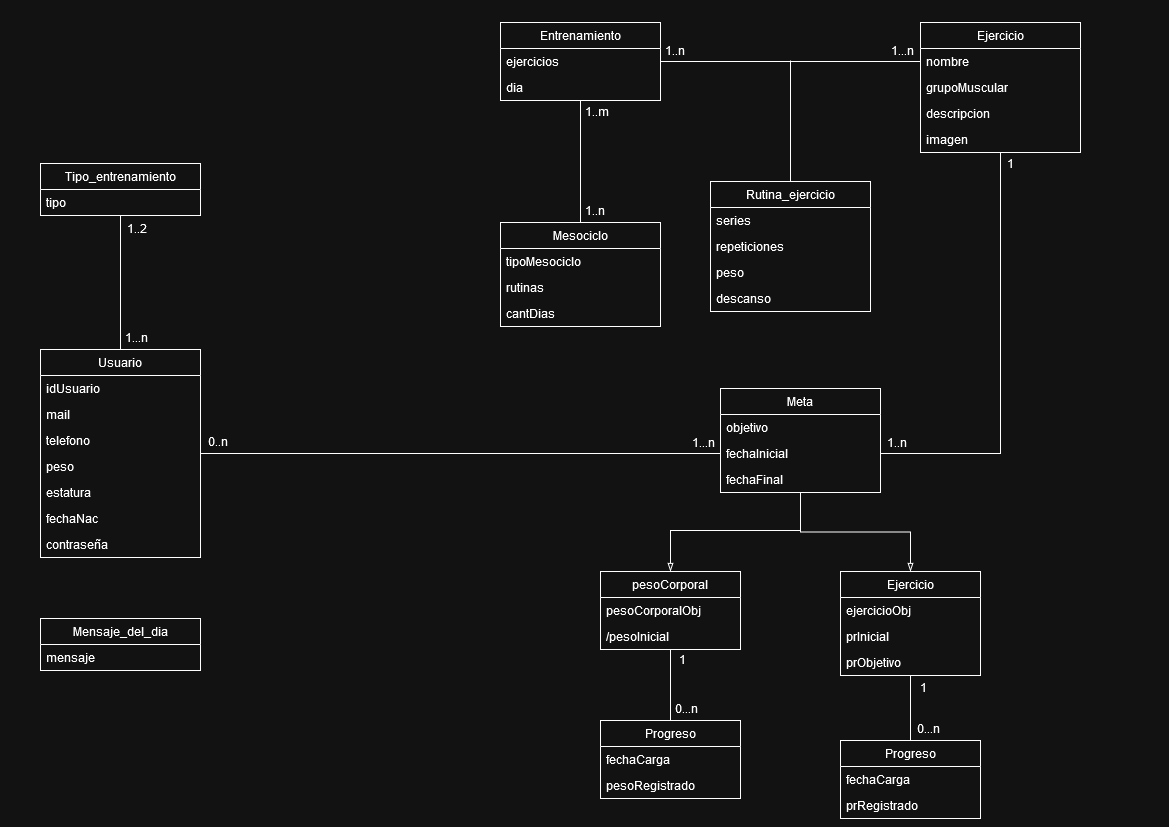

The diagram above was exported from draw.io. Its source (the exported page's mxGraphModel, read from the mxfile embedded in the PNG):
<mxGraphModel dx="1644" dy="713" grid="1" gridSize="10" guides="1" tooltips="1" connect="1" arrows="1" fold="1" page="1" pageScale="1" pageWidth="1169" pageHeight="827" math="0" shadow="0">
  <root>
    <mxCell id="0" />
    <mxCell id="1" parent="0" />
    <mxCell id="b5exWTldyXnCVat9tKO8-86" style="edgeStyle=orthogonalEdgeStyle;rounded=0;orthogonalLoop=1;jettySize=auto;html=1;endArrow=none;endFill=0;" parent="1" source="b5exWTldyXnCVat9tKO8-1" target="b5exWTldyXnCVat9tKO8-21" edge="1">
      <mxGeometry relative="1" as="geometry" />
    </mxCell>
    <mxCell id="b5exWTldyXnCVat9tKO8-87" style="edgeStyle=orthogonalEdgeStyle;rounded=0;orthogonalLoop=1;jettySize=auto;html=1;entryX=0;entryY=0.5;entryDx=0;entryDy=0;endArrow=none;endFill=0;" parent="1" source="b5exWTldyXnCVat9tKO8-1" target="b5exWTldyXnCVat9tKO8-71" edge="1">
      <mxGeometry relative="1" as="geometry" />
    </mxCell>
    <mxCell id="b5exWTldyXnCVat9tKO8-1" value="Usuario" style="swimlane;fontStyle=0;childLayout=stackLayout;horizontal=1;startSize=26;fillColor=none;horizontalStack=0;resizeParent=1;resizeParentMax=0;resizeLast=0;collapsible=1;marginBottom=0;whiteSpace=wrap;html=1;" parent="1" vertex="1">
      <mxGeometry x="40" y="349" width="160" height="208" as="geometry" />
    </mxCell>
    <mxCell id="b5exWTldyXnCVat9tKO8-2" value="&lt;div&gt;idUsuario&lt;/div&gt;" style="text;strokeColor=none;fillColor=none;align=left;verticalAlign=top;spacingLeft=4;spacingRight=4;overflow=hidden;rotatable=0;points=[[0,0.5],[1,0.5]];portConstraint=eastwest;whiteSpace=wrap;html=1;" parent="b5exWTldyXnCVat9tKO8-1" vertex="1">
      <mxGeometry y="26" width="160" height="26" as="geometry" />
    </mxCell>
    <mxCell id="b5exWTldyXnCVat9tKO8-40" value="mail" style="text;strokeColor=none;fillColor=none;align=left;verticalAlign=top;spacingLeft=4;spacingRight=4;overflow=hidden;rotatable=0;points=[[0,0.5],[1,0.5]];portConstraint=eastwest;whiteSpace=wrap;html=1;" parent="b5exWTldyXnCVat9tKO8-1" vertex="1">
      <mxGeometry y="52" width="160" height="26" as="geometry" />
    </mxCell>
    <mxCell id="b5exWTldyXnCVat9tKO8-41" value="telefono" style="text;strokeColor=none;fillColor=none;align=left;verticalAlign=top;spacingLeft=4;spacingRight=4;overflow=hidden;rotatable=0;points=[[0,0.5],[1,0.5]];portConstraint=eastwest;whiteSpace=wrap;html=1;" parent="b5exWTldyXnCVat9tKO8-1" vertex="1">
      <mxGeometry y="78" width="160" height="26" as="geometry" />
    </mxCell>
    <mxCell id="b5exWTldyXnCVat9tKO8-62" value="peso" style="text;strokeColor=none;fillColor=none;align=left;verticalAlign=top;spacingLeft=4;spacingRight=4;overflow=hidden;rotatable=0;points=[[0,0.5],[1,0.5]];portConstraint=eastwest;whiteSpace=wrap;html=1;" parent="b5exWTldyXnCVat9tKO8-1" vertex="1">
      <mxGeometry y="104" width="160" height="26" as="geometry" />
    </mxCell>
    <mxCell id="b5exWTldyXnCVat9tKO8-61" value="estatura" style="text;strokeColor=none;fillColor=none;align=left;verticalAlign=top;spacingLeft=4;spacingRight=4;overflow=hidden;rotatable=0;points=[[0,0.5],[1,0.5]];portConstraint=eastwest;whiteSpace=wrap;html=1;" parent="b5exWTldyXnCVat9tKO8-1" vertex="1">
      <mxGeometry y="130" width="160" height="26" as="geometry" />
    </mxCell>
    <mxCell id="b5exWTldyXnCVat9tKO8-63" value="fechaNac" style="text;strokeColor=none;fillColor=none;align=left;verticalAlign=top;spacingLeft=4;spacingRight=4;overflow=hidden;rotatable=0;points=[[0,0.5],[1,0.5]];portConstraint=eastwest;whiteSpace=wrap;html=1;" parent="b5exWTldyXnCVat9tKO8-1" vertex="1">
      <mxGeometry y="156" width="160" height="26" as="geometry" />
    </mxCell>
    <mxCell id="b5exWTldyXnCVat9tKO8-3" value="contraseña" style="text;strokeColor=none;fillColor=none;align=left;verticalAlign=top;spacingLeft=4;spacingRight=4;overflow=hidden;rotatable=0;points=[[0,0.5],[1,0.5]];portConstraint=eastwest;whiteSpace=wrap;html=1;" parent="b5exWTldyXnCVat9tKO8-1" vertex="1">
      <mxGeometry y="182" width="160" height="26" as="geometry" />
    </mxCell>
    <mxCell id="b5exWTldyXnCVat9tKO8-81" style="edgeStyle=orthogonalEdgeStyle;rounded=0;orthogonalLoop=1;jettySize=auto;html=1;entryX=0.5;entryY=0;entryDx=0;entryDy=0;endArrow=none;endFill=0;" parent="1" source="b5exWTldyXnCVat9tKO8-5" target="b5exWTldyXnCVat9tKO8-50" edge="1">
      <mxGeometry relative="1" as="geometry" />
    </mxCell>
    <mxCell id="b5exWTldyXnCVat9tKO8-82" style="edgeStyle=orthogonalEdgeStyle;rounded=0;orthogonalLoop=1;jettySize=auto;html=1;entryX=0;entryY=0.5;entryDx=0;entryDy=0;endArrow=none;endFill=0;" parent="1" source="b5exWTldyXnCVat9tKO8-5" target="b5exWTldyXnCVat9tKO8-11" edge="1">
      <mxGeometry relative="1" as="geometry" />
    </mxCell>
    <mxCell id="b5exWTldyXnCVat9tKO8-5" value="Entrenamiento" style="swimlane;fontStyle=0;childLayout=stackLayout;horizontal=1;startSize=26;fillColor=none;horizontalStack=0;resizeParent=1;resizeParentMax=0;resizeLast=0;collapsible=1;marginBottom=0;whiteSpace=wrap;html=1;" parent="1" vertex="1">
      <mxGeometry x="500" y="22" width="160" height="78" as="geometry" />
    </mxCell>
    <mxCell id="b5exWTldyXnCVat9tKO8-8" value="ejercicios" style="text;strokeColor=none;fillColor=none;align=left;verticalAlign=top;spacingLeft=4;spacingRight=4;overflow=hidden;rotatable=0;points=[[0,0.5],[1,0.5]];portConstraint=eastwest;whiteSpace=wrap;html=1;" parent="b5exWTldyXnCVat9tKO8-5" vertex="1">
      <mxGeometry y="26" width="160" height="26" as="geometry" />
    </mxCell>
    <mxCell id="b5exWTldyXnCVat9tKO8-27" value="dia" style="text;strokeColor=none;fillColor=none;align=left;verticalAlign=top;spacingLeft=4;spacingRight=4;overflow=hidden;rotatable=0;points=[[0,0.5],[1,0.5]];portConstraint=eastwest;whiteSpace=wrap;html=1;" parent="b5exWTldyXnCVat9tKO8-5" vertex="1">
      <mxGeometry y="52" width="160" height="26" as="geometry" />
    </mxCell>
    <mxCell id="b5exWTldyXnCVat9tKO8-85" style="edgeStyle=orthogonalEdgeStyle;rounded=0;orthogonalLoop=1;jettySize=auto;html=1;entryX=1;entryY=0.5;entryDx=0;entryDy=0;endArrow=none;endFill=0;" parent="1" source="b5exWTldyXnCVat9tKO8-9" target="b5exWTldyXnCVat9tKO8-71" edge="1">
      <mxGeometry relative="1" as="geometry" />
    </mxCell>
    <mxCell id="b5exWTldyXnCVat9tKO8-9" value="Ejercicio" style="swimlane;fontStyle=0;childLayout=stackLayout;horizontal=1;startSize=26;fillColor=none;horizontalStack=0;resizeParent=1;resizeParentMax=0;resizeLast=0;collapsible=1;marginBottom=0;whiteSpace=wrap;html=1;" parent="1" vertex="1">
      <mxGeometry x="920" y="22" width="160" height="130" as="geometry" />
    </mxCell>
    <mxCell id="b5exWTldyXnCVat9tKO8-11" value="nombre" style="text;strokeColor=none;fillColor=none;align=left;verticalAlign=top;spacingLeft=4;spacingRight=4;overflow=hidden;rotatable=0;points=[[0,0.5],[1,0.5]];portConstraint=eastwest;whiteSpace=wrap;html=1;" parent="b5exWTldyXnCVat9tKO8-9" vertex="1">
      <mxGeometry y="26" width="160" height="26" as="geometry" />
    </mxCell>
    <mxCell id="b5exWTldyXnCVat9tKO8-31" value="grupoMuscular" style="text;strokeColor=none;fillColor=none;align=left;verticalAlign=top;spacingLeft=4;spacingRight=4;overflow=hidden;rotatable=0;points=[[0,0.5],[1,0.5]];portConstraint=eastwest;whiteSpace=wrap;html=1;" parent="b5exWTldyXnCVat9tKO8-9" vertex="1">
      <mxGeometry y="52" width="160" height="26" as="geometry" />
    </mxCell>
    <mxCell id="b5exWTldyXnCVat9tKO8-33" value="descripcion" style="text;strokeColor=none;fillColor=none;align=left;verticalAlign=top;spacingLeft=4;spacingRight=4;overflow=hidden;rotatable=0;points=[[0,0.5],[1,0.5]];portConstraint=eastwest;whiteSpace=wrap;html=1;" parent="b5exWTldyXnCVat9tKO8-9" vertex="1">
      <mxGeometry y="78" width="160" height="26" as="geometry" />
    </mxCell>
    <mxCell id="b5exWTldyXnCVat9tKO8-34" value="imagen" style="text;strokeColor=none;fillColor=none;align=left;verticalAlign=top;spacingLeft=4;spacingRight=4;overflow=hidden;rotatable=0;points=[[0,0.5],[1,0.5]];portConstraint=eastwest;whiteSpace=wrap;html=1;" parent="b5exWTldyXnCVat9tKO8-9" vertex="1">
      <mxGeometry y="104" width="160" height="26" as="geometry" />
    </mxCell>
    <mxCell id="b5exWTldyXnCVat9tKO8-21" value="Tipo_entrenamiento" style="swimlane;fontStyle=0;childLayout=stackLayout;horizontal=1;startSize=26;fillColor=none;horizontalStack=0;resizeParent=1;resizeParentMax=0;resizeLast=0;collapsible=1;marginBottom=0;whiteSpace=wrap;html=1;" parent="1" vertex="1">
      <mxGeometry x="40" y="163" width="160" height="52" as="geometry" />
    </mxCell>
    <mxCell id="b5exWTldyXnCVat9tKO8-22" value="tipo" style="text;strokeColor=none;fillColor=none;align=left;verticalAlign=top;spacingLeft=4;spacingRight=4;overflow=hidden;rotatable=0;points=[[0,0.5],[1,0.5]];portConstraint=eastwest;whiteSpace=wrap;html=1;" parent="b5exWTldyXnCVat9tKO8-21" vertex="1">
      <mxGeometry y="26" width="160" height="26" as="geometry" />
    </mxCell>
    <mxCell id="b5exWTldyXnCVat9tKO8-83" style="edgeStyle=orthogonalEdgeStyle;rounded=0;orthogonalLoop=1;jettySize=auto;html=1;endArrow=none;endFill=0;" parent="1" source="b5exWTldyXnCVat9tKO8-35" edge="1">
      <mxGeometry relative="1" as="geometry">
        <mxPoint x="790" y="60" as="targetPoint" />
      </mxGeometry>
    </mxCell>
    <mxCell id="b5exWTldyXnCVat9tKO8-35" value="Rutina_ejercicio" style="swimlane;fontStyle=0;childLayout=stackLayout;horizontal=1;startSize=26;fillColor=none;horizontalStack=0;resizeParent=1;resizeParentMax=0;resizeLast=0;collapsible=1;marginBottom=0;whiteSpace=wrap;html=1;" parent="1" vertex="1">
      <mxGeometry x="710" y="181" width="160" height="130" as="geometry" />
    </mxCell>
    <mxCell id="b5exWTldyXnCVat9tKO8-36" value="series" style="text;strokeColor=none;fillColor=none;align=left;verticalAlign=top;spacingLeft=4;spacingRight=4;overflow=hidden;rotatable=0;points=[[0,0.5],[1,0.5]];portConstraint=eastwest;whiteSpace=wrap;html=1;" parent="b5exWTldyXnCVat9tKO8-35" vertex="1">
      <mxGeometry y="26" width="160" height="26" as="geometry" />
    </mxCell>
    <mxCell id="b5exWTldyXnCVat9tKO8-37" value="repeticiones" style="text;strokeColor=none;fillColor=none;align=left;verticalAlign=top;spacingLeft=4;spacingRight=4;overflow=hidden;rotatable=0;points=[[0,0.5],[1,0.5]];portConstraint=eastwest;whiteSpace=wrap;html=1;" parent="b5exWTldyXnCVat9tKO8-35" vertex="1">
      <mxGeometry y="52" width="160" height="26" as="geometry" />
    </mxCell>
    <mxCell id="b5exWTldyXnCVat9tKO8-38" value="peso" style="text;strokeColor=none;fillColor=none;align=left;verticalAlign=top;spacingLeft=4;spacingRight=4;overflow=hidden;rotatable=0;points=[[0,0.5],[1,0.5]];portConstraint=eastwest;whiteSpace=wrap;html=1;" parent="b5exWTldyXnCVat9tKO8-35" vertex="1">
      <mxGeometry y="78" width="160" height="26" as="geometry" />
    </mxCell>
    <mxCell id="b5exWTldyXnCVat9tKO8-39" value="descanso" style="text;strokeColor=none;fillColor=none;align=left;verticalAlign=top;spacingLeft=4;spacingRight=4;overflow=hidden;rotatable=0;points=[[0,0.5],[1,0.5]];portConstraint=eastwest;whiteSpace=wrap;html=1;" parent="b5exWTldyXnCVat9tKO8-35" vertex="1">
      <mxGeometry y="104" width="160" height="26" as="geometry" />
    </mxCell>
    <mxCell id="b5exWTldyXnCVat9tKO8-46" value="Mensaje_del_dia" style="swimlane;fontStyle=0;childLayout=stackLayout;horizontal=1;startSize=26;fillColor=none;horizontalStack=0;resizeParent=1;resizeParentMax=0;resizeLast=0;collapsible=1;marginBottom=0;whiteSpace=wrap;html=1;" parent="1" vertex="1">
      <mxGeometry x="40" y="618" width="160" height="52" as="geometry" />
    </mxCell>
    <mxCell id="b5exWTldyXnCVat9tKO8-47" value="mensaje" style="text;strokeColor=none;fillColor=none;align=left;verticalAlign=top;spacingLeft=4;spacingRight=4;overflow=hidden;rotatable=0;points=[[0,0.5],[1,0.5]];portConstraint=eastwest;whiteSpace=wrap;html=1;" parent="b5exWTldyXnCVat9tKO8-46" vertex="1">
      <mxGeometry y="26" width="160" height="26" as="geometry" />
    </mxCell>
    <mxCell id="b5exWTldyXnCVat9tKO8-50" value="Mesociclo" style="swimlane;fontStyle=0;childLayout=stackLayout;horizontal=1;startSize=26;fillColor=none;horizontalStack=0;resizeParent=1;resizeParentMax=0;resizeLast=0;collapsible=1;marginBottom=0;whiteSpace=wrap;html=1;" parent="1" vertex="1">
      <mxGeometry x="500" y="222" width="160" height="104" as="geometry" />
    </mxCell>
    <mxCell id="b5exWTldyXnCVat9tKO8-51" value="tipoMesociclo" style="text;strokeColor=none;fillColor=none;align=left;verticalAlign=top;spacingLeft=4;spacingRight=4;overflow=hidden;rotatable=0;points=[[0,0.5],[1,0.5]];portConstraint=eastwest;whiteSpace=wrap;html=1;" parent="b5exWTldyXnCVat9tKO8-50" vertex="1">
      <mxGeometry y="26" width="160" height="26" as="geometry" />
    </mxCell>
    <mxCell id="b5exWTldyXnCVat9tKO8-52" value="rutinas" style="text;strokeColor=none;fillColor=none;align=left;verticalAlign=top;spacingLeft=4;spacingRight=4;overflow=hidden;rotatable=0;points=[[0,0.5],[1,0.5]];portConstraint=eastwest;whiteSpace=wrap;html=1;" parent="b5exWTldyXnCVat9tKO8-50" vertex="1">
      <mxGeometry y="52" width="160" height="26" as="geometry" />
    </mxCell>
    <mxCell id="b5exWTldyXnCVat9tKO8-55" value="cantDias" style="text;strokeColor=none;fillColor=none;align=left;verticalAlign=top;spacingLeft=4;spacingRight=4;overflow=hidden;rotatable=0;points=[[0,0.5],[1,0.5]];portConstraint=eastwest;whiteSpace=wrap;html=1;" parent="b5exWTldyXnCVat9tKO8-50" vertex="1">
      <mxGeometry y="78" width="160" height="26" as="geometry" />
    </mxCell>
    <mxCell id="b5exWTldyXnCVat9tKO8-89" style="edgeStyle=orthogonalEdgeStyle;rounded=0;orthogonalLoop=1;jettySize=auto;html=1;endArrow=blockThin;endFill=0;" parent="1" source="b5exWTldyXnCVat9tKO8-57" target="b5exWTldyXnCVat9tKO8-72" edge="1">
      <mxGeometry relative="1" as="geometry">
        <Array as="points">
          <mxPoint x="800" y="530" />
          <mxPoint x="670" y="530" />
        </Array>
      </mxGeometry>
    </mxCell>
    <mxCell id="b5exWTldyXnCVat9tKO8-90" style="edgeStyle=orthogonalEdgeStyle;rounded=0;orthogonalLoop=1;jettySize=auto;html=1;endArrow=blockThin;endFill=0;" parent="1" source="b5exWTldyXnCVat9tKO8-57" target="b5exWTldyXnCVat9tKO8-76" edge="1">
      <mxGeometry relative="1" as="geometry" />
    </mxCell>
    <mxCell id="b5exWTldyXnCVat9tKO8-57" value="Meta" style="swimlane;fontStyle=0;childLayout=stackLayout;horizontal=1;startSize=26;fillColor=none;horizontalStack=0;resizeParent=1;resizeParentMax=0;resizeLast=0;collapsible=1;marginBottom=0;whiteSpace=wrap;html=1;" parent="1" vertex="1">
      <mxGeometry x="720" y="388" width="160" height="104" as="geometry">
        <mxRectangle x="720" y="450" width="70" height="30" as="alternateBounds" />
      </mxGeometry>
    </mxCell>
    <mxCell id="b5exWTldyXnCVat9tKO8-70" value="objetivo" style="text;strokeColor=none;fillColor=none;align=left;verticalAlign=top;spacingLeft=4;spacingRight=4;overflow=hidden;rotatable=0;points=[[0,0.5],[1,0.5]];portConstraint=eastwest;whiteSpace=wrap;html=1;" parent="b5exWTldyXnCVat9tKO8-57" vertex="1">
      <mxGeometry y="26" width="160" height="26" as="geometry" />
    </mxCell>
    <mxCell id="b5exWTldyXnCVat9tKO8-71" value="fechaInicial" style="text;strokeColor=none;fillColor=none;align=left;verticalAlign=top;spacingLeft=4;spacingRight=4;overflow=hidden;rotatable=0;points=[[0,0.5],[1,0.5]];portConstraint=eastwest;whiteSpace=wrap;html=1;" parent="b5exWTldyXnCVat9tKO8-57" vertex="1">
      <mxGeometry y="52" width="160" height="26" as="geometry" />
    </mxCell>
    <mxCell id="b5exWTldyXnCVat9tKO8-60" value="fechaFinal" style="text;strokeColor=none;fillColor=none;align=left;verticalAlign=top;spacingLeft=4;spacingRight=4;overflow=hidden;rotatable=0;points=[[0,0.5],[1,0.5]];portConstraint=eastwest;whiteSpace=wrap;html=1;" parent="b5exWTldyXnCVat9tKO8-57" vertex="1">
      <mxGeometry y="78" width="160" height="26" as="geometry" />
    </mxCell>
    <mxCell id="b5exWTldyXnCVat9tKO8-66" value="Progreso" style="swimlane;fontStyle=0;childLayout=stackLayout;horizontal=1;startSize=26;fillColor=none;horizontalStack=0;resizeParent=1;resizeParentMax=0;resizeLast=0;collapsible=1;marginBottom=0;whiteSpace=wrap;html=1;" parent="1" vertex="1">
      <mxGeometry x="600" y="720" width="140" height="78" as="geometry" />
    </mxCell>
    <mxCell id="b5exWTldyXnCVat9tKO8-68" value="fechaCarga" style="text;strokeColor=none;fillColor=none;align=left;verticalAlign=top;spacingLeft=4;spacingRight=4;overflow=hidden;rotatable=0;points=[[0,0.5],[1,0.5]];portConstraint=eastwest;whiteSpace=wrap;html=1;" parent="b5exWTldyXnCVat9tKO8-66" vertex="1">
      <mxGeometry y="26" width="140" height="26" as="geometry" />
    </mxCell>
    <mxCell id="b5exWTldyXnCVat9tKO8-67" value="pesoRegistrado" style="text;strokeColor=none;fillColor=none;align=left;verticalAlign=top;spacingLeft=4;spacingRight=4;overflow=hidden;rotatable=0;points=[[0,0.5],[1,0.5]];portConstraint=eastwest;whiteSpace=wrap;html=1;" parent="b5exWTldyXnCVat9tKO8-66" vertex="1">
      <mxGeometry y="52" width="140" height="26" as="geometry" />
    </mxCell>
    <mxCell id="b5exWTldyXnCVat9tKO8-108" style="edgeStyle=orthogonalEdgeStyle;rounded=0;orthogonalLoop=1;jettySize=auto;html=1;entryX=0.5;entryY=0;entryDx=0;entryDy=0;endArrow=none;endFill=0;" parent="1" source="b5exWTldyXnCVat9tKO8-72" target="b5exWTldyXnCVat9tKO8-66" edge="1">
      <mxGeometry relative="1" as="geometry" />
    </mxCell>
    <mxCell id="b5exWTldyXnCVat9tKO8-72" value="pesoCorporal" style="swimlane;fontStyle=0;childLayout=stackLayout;horizontal=1;startSize=26;fillColor=none;horizontalStack=0;resizeParent=1;resizeParentMax=0;resizeLast=0;collapsible=1;marginBottom=0;whiteSpace=wrap;html=1;" parent="1" vertex="1">
      <mxGeometry x="600" y="571" width="140" height="78" as="geometry" />
    </mxCell>
    <mxCell id="b5exWTldyXnCVat9tKO8-73" value="pesoCorporalObj" style="text;strokeColor=none;fillColor=none;align=left;verticalAlign=top;spacingLeft=4;spacingRight=4;overflow=hidden;rotatable=0;points=[[0,0.5],[1,0.5]];portConstraint=eastwest;whiteSpace=wrap;html=1;" parent="b5exWTldyXnCVat9tKO8-72" vertex="1">
      <mxGeometry y="26" width="140" height="26" as="geometry" />
    </mxCell>
    <mxCell id="b5exWTldyXnCVat9tKO8-74" value="/pesoInicial" style="text;strokeColor=none;fillColor=none;align=left;verticalAlign=top;spacingLeft=4;spacingRight=4;overflow=hidden;rotatable=0;points=[[0,0.5],[1,0.5]];portConstraint=eastwest;whiteSpace=wrap;html=1;" parent="b5exWTldyXnCVat9tKO8-72" vertex="1">
      <mxGeometry y="52" width="140" height="26" as="geometry" />
    </mxCell>
    <mxCell id="b5exWTldyXnCVat9tKO8-106" style="edgeStyle=orthogonalEdgeStyle;rounded=0;orthogonalLoop=1;jettySize=auto;html=1;endArrow=none;endFill=0;" parent="1" source="b5exWTldyXnCVat9tKO8-76" target="b5exWTldyXnCVat9tKO8-99" edge="1">
      <mxGeometry relative="1" as="geometry" />
    </mxCell>
    <mxCell id="b5exWTldyXnCVat9tKO8-76" value="Ejercicio" style="swimlane;fontStyle=0;childLayout=stackLayout;horizontal=1;startSize=26;fillColor=none;horizontalStack=0;resizeParent=1;resizeParentMax=0;resizeLast=0;collapsible=1;marginBottom=0;whiteSpace=wrap;html=1;" parent="1" vertex="1">
      <mxGeometry x="840" y="571" width="140" height="104" as="geometry" />
    </mxCell>
    <mxCell id="b5exWTldyXnCVat9tKO8-77" value="ejercicioObj" style="text;strokeColor=none;fillColor=none;align=left;verticalAlign=top;spacingLeft=4;spacingRight=4;overflow=hidden;rotatable=0;points=[[0,0.5],[1,0.5]];portConstraint=eastwest;whiteSpace=wrap;html=1;" parent="b5exWTldyXnCVat9tKO8-76" vertex="1">
      <mxGeometry y="26" width="140" height="26" as="geometry" />
    </mxCell>
    <mxCell id="b5exWTldyXnCVat9tKO8-79" value="prInicial" style="text;strokeColor=none;fillColor=none;align=left;verticalAlign=top;spacingLeft=4;spacingRight=4;overflow=hidden;rotatable=0;points=[[0,0.5],[1,0.5]];portConstraint=eastwest;whiteSpace=wrap;html=1;" parent="b5exWTldyXnCVat9tKO8-76" vertex="1">
      <mxGeometry y="52" width="140" height="26" as="geometry" />
    </mxCell>
    <mxCell id="b5exWTldyXnCVat9tKO8-93" value="prObjetivo" style="text;strokeColor=none;fillColor=none;align=left;verticalAlign=top;spacingLeft=4;spacingRight=4;overflow=hidden;rotatable=0;points=[[0,0.5],[1,0.5]];portConstraint=eastwest;whiteSpace=wrap;html=1;" parent="b5exWTldyXnCVat9tKO8-76" vertex="1">
      <mxGeometry y="78" width="140" height="26" as="geometry" />
    </mxCell>
    <mxCell id="b5exWTldyXnCVat9tKO8-99" value="Progreso" style="swimlane;fontStyle=0;childLayout=stackLayout;horizontal=1;startSize=26;fillColor=none;horizontalStack=0;resizeParent=1;resizeParentMax=0;resizeLast=0;collapsible=1;marginBottom=0;whiteSpace=wrap;html=1;" parent="1" vertex="1">
      <mxGeometry x="840" y="740" width="140" height="78" as="geometry" />
    </mxCell>
    <mxCell id="b5exWTldyXnCVat9tKO8-100" value="fechaCarga" style="text;strokeColor=none;fillColor=none;align=left;verticalAlign=top;spacingLeft=4;spacingRight=4;overflow=hidden;rotatable=0;points=[[0,0.5],[1,0.5]];portConstraint=eastwest;whiteSpace=wrap;html=1;" parent="b5exWTldyXnCVat9tKO8-99" vertex="1">
      <mxGeometry y="26" width="140" height="26" as="geometry" />
    </mxCell>
    <mxCell id="b5exWTldyXnCVat9tKO8-101" value="prRegistrado" style="text;strokeColor=none;fillColor=none;align=left;verticalAlign=top;spacingLeft=4;spacingRight=4;overflow=hidden;rotatable=0;points=[[0,0.5],[1,0.5]];portConstraint=eastwest;whiteSpace=wrap;html=1;" parent="b5exWTldyXnCVat9tKO8-99" vertex="1">
      <mxGeometry y="52" width="140" height="26" as="geometry" />
    </mxCell>
    <mxCell id="b5exWTldyXnCVat9tKO8-109" value="1...n" style="text;html=1;align=center;verticalAlign=middle;resizable=0;points=[];autosize=1;strokeColor=none;fillColor=none;" parent="1" vertex="1">
      <mxGeometry x="111" y="322" width="50" height="30" as="geometry" />
    </mxCell>
    <mxCell id="b5exWTldyXnCVat9tKO8-110" value="1..2" style="text;html=1;align=center;verticalAlign=middle;resizable=0;points=[];autosize=1;strokeColor=none;fillColor=none;" parent="1" vertex="1">
      <mxGeometry x="116" y="213" width="40" height="30" as="geometry" />
    </mxCell>
    <mxCell id="b5exWTldyXnCVat9tKO8-111" value="0..n" style="text;html=1;align=center;verticalAlign=middle;resizable=0;points=[];autosize=1;strokeColor=none;fillColor=none;" parent="1" vertex="1">
      <mxGeometry x="197" y="426" width="40" height="30" as="geometry" />
    </mxCell>
    <mxCell id="b5exWTldyXnCVat9tKO8-112" value="1...n" style="text;html=1;align=center;verticalAlign=middle;resizable=0;points=[];autosize=1;strokeColor=none;fillColor=none;" parent="1" vertex="1">
      <mxGeometry x="678" y="427" width="50" height="30" as="geometry" />
    </mxCell>
    <mxCell id="b5exWTldyXnCVat9tKO8-113" value="1..n" style="text;html=1;align=center;verticalAlign=middle;resizable=0;points=[];autosize=1;strokeColor=none;fillColor=none;" parent="1" vertex="1">
      <mxGeometry x="654" y="35" width="40" height="30" as="geometry" />
    </mxCell>
    <mxCell id="b5exWTldyXnCVat9tKO8-114" value="1...n" style="text;html=1;align=center;verticalAlign=middle;resizable=0;points=[];autosize=1;strokeColor=none;fillColor=none;" parent="1" vertex="1">
      <mxGeometry x="877" y="35" width="50" height="30" as="geometry" />
    </mxCell>
    <mxCell id="b5exWTldyXnCVat9tKO8-116" value="1..n" style="text;html=1;align=center;verticalAlign=middle;resizable=0;points=[];autosize=1;strokeColor=none;fillColor=none;" parent="1" vertex="1">
      <mxGeometry x="574" y="195" width="40" height="30" as="geometry" />
    </mxCell>
    <mxCell id="b5exWTldyXnCVat9tKO8-118" value="1..m" style="text;html=1;align=center;verticalAlign=middle;resizable=0;points=[];autosize=1;strokeColor=none;fillColor=none;" parent="1" vertex="1">
      <mxGeometry x="571" y="96" width="50" height="30" as="geometry" />
    </mxCell>
    <mxCell id="b5exWTldyXnCVat9tKO8-120" value="1..n" style="text;html=1;align=center;verticalAlign=middle;resizable=0;points=[];autosize=1;strokeColor=none;fillColor=none;" parent="1" vertex="1">
      <mxGeometry x="876" y="427" width="40" height="30" as="geometry" />
    </mxCell>
    <mxCell id="b5exWTldyXnCVat9tKO8-122" value="1" style="text;html=1;align=center;verticalAlign=middle;resizable=0;points=[];autosize=1;strokeColor=none;fillColor=none;" parent="1" vertex="1">
      <mxGeometry x="995" y="148" width="30" height="30" as="geometry" />
    </mxCell>
    <mxCell id="b5exWTldyXnCVat9tKO8-123" value="0...n" style="text;html=1;align=center;verticalAlign=middle;resizable=0;points=[];autosize=1;strokeColor=none;fillColor=none;" parent="1" vertex="1">
      <mxGeometry x="661" y="693" width="50" height="30" as="geometry" />
    </mxCell>
    <mxCell id="b5exWTldyXnCVat9tKO8-124" value="1" style="text;html=1;align=center;verticalAlign=middle;resizable=0;points=[];autosize=1;strokeColor=none;fillColor=none;" parent="1" vertex="1">
      <mxGeometry x="667" y="644" width="30" height="30" as="geometry" />
    </mxCell>
    <mxCell id="b5exWTldyXnCVat9tKO8-125" value="0...n" style="text;html=1;align=center;verticalAlign=middle;resizable=0;points=[];autosize=1;strokeColor=none;fillColor=none;" parent="1" vertex="1">
      <mxGeometry x="903" y="713" width="50" height="30" as="geometry" />
    </mxCell>
    <mxCell id="b5exWTldyXnCVat9tKO8-126" value="1" style="text;html=1;align=center;verticalAlign=middle;resizable=0;points=[];autosize=1;strokeColor=none;fillColor=none;" parent="1" vertex="1">
      <mxGeometry x="908" y="672" width="30" height="30" as="geometry" />
    </mxCell>
  </root>
</mxGraphModel>